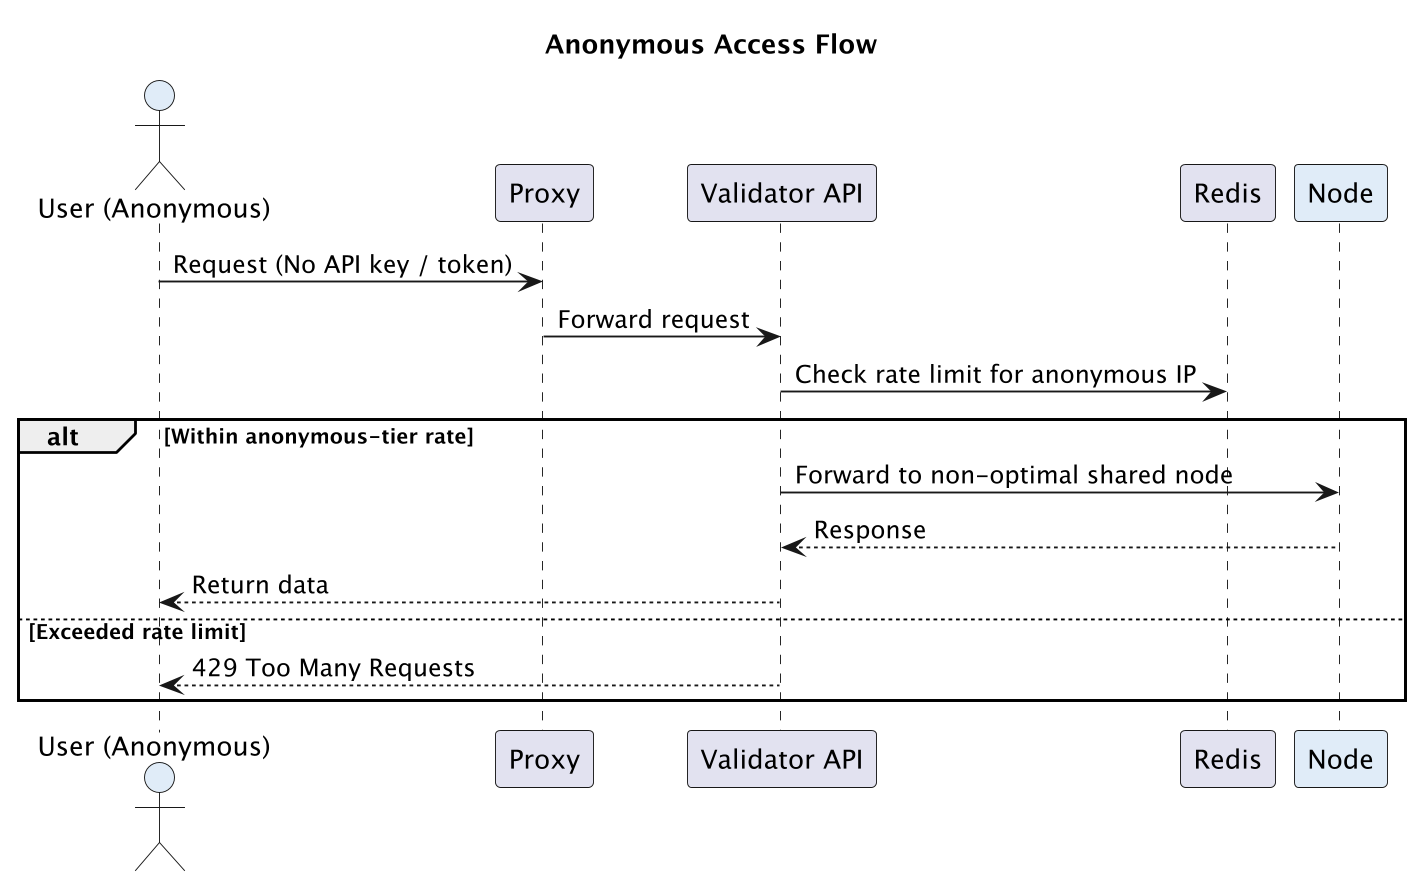

The diagram above was rendered by PlantUML. Its source (embedded in the PNG):
@startuml
title Anonymous Access Flow
skinparam dpi 180
skinparam wrapWidth 200

actor "User (Anonymous)" as User #E0ECF8
participant "Proxy" as Proxy
participant "Validator API" as Api
participant "Redis" as Redis
participant "Node" as Node #E0ECF8

User -> Proxy : Request (No API key / token)
Proxy -> Api : Forward request

Api -> Redis : Check rate limit for anonymous IP
alt Within anonymous-tier rate
    Api -> Node : Forward to non-optimal shared node
    Node --> Api : Response
    Api --> User : Return data
else Exceeded rate limit
    Api --> User : 429 Too Many Requests
end
@enduml